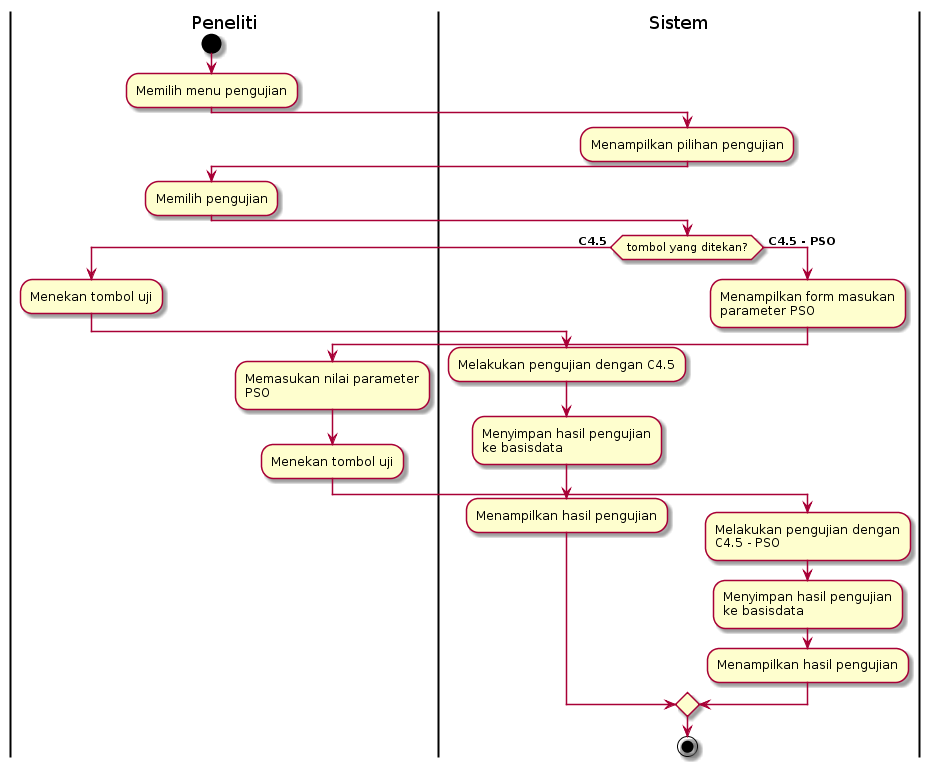

The diagram above was rendered by PlantUML. Its source (embedded in the PNG):
@startuml
| Peneliti |
start
:Memilih menu pengujian;
| Sistem |
:Menampilkan pilihan pengujian;
| Peneliti |
:Memilih pengujian;
| Sistem |
if ( tombol yang ditekan? ) then ( **C4.5** )
	| Peneliti |
	:Menekan tombol uji;
	| Sistem |
	:Melakukan pengujian dengan C4.5;
	:Menyimpan hasil pengujian\nke basisdata;
	:Menampilkan hasil pengujian;
else ( **C4.5 - PSO** )
	:Menampilkan form masukan\nparameter PSO;
	| Peneliti |
	:Memasukan nilai parameter\nPSO;
	:Menekan tombol uji;
	| Sistem |
	:Melakukan pengujian dengan\nC4.5 - PSO;
	:Menyimpan hasil pengujian\nke basisdata;
	:Menampilkan hasil pengujian;
endif
stop
@enduml